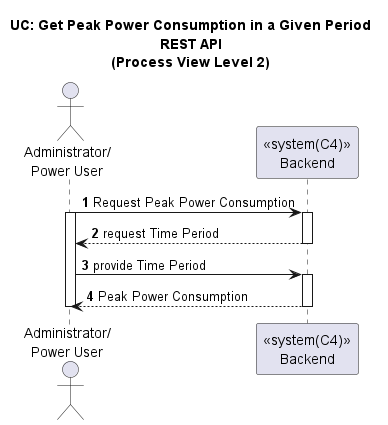

The diagram above was rendered by PlantUML. Its source (embedded in the PNG):
@startuml
'https://plantuml.com/sequence-diagram

title UC: Get Peak Power Consumption in a Given Period\nREST API\n(Process View Level 2)
autonumber

actor "Administrator/\nPower User" as A
participant "<<system(C4)>>\nBackend" as BE

A -> BE : Request Peak Power Consumption
activate A
activate BE
BE --> A : request Time Period
deactivate BE
A -> BE : provide Time Period
activate BE
BE --> A : Peak Power Consumption
deactivate BE
deactivate A


@enduml